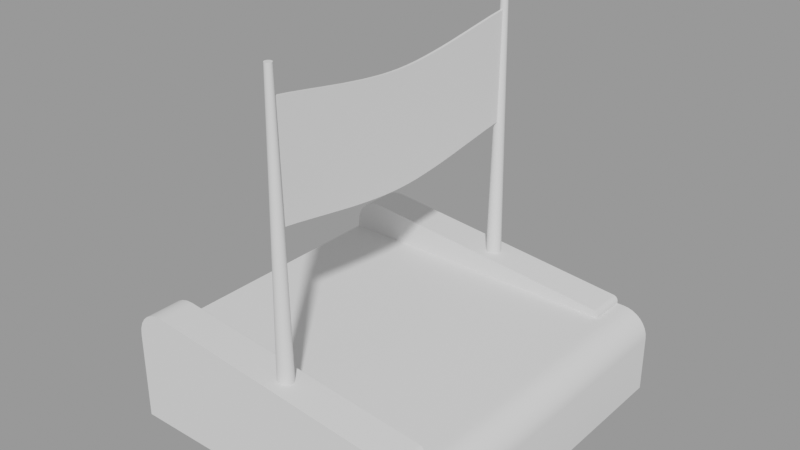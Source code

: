 # Source: Block_RB_Bridge.blend  (saved by Blender 3.0.42; exported with 4.5.12 LTS)
import bpy
from mathutils import Matrix  # noqa: F401  (used for matrix-valued properties, if any)

bpy.ops.wm.read_factory_settings(use_empty=True)
scene = bpy.context.scene
scene.name = 'Scene.001'

# ---- node groups
ng_auto_smooth = bpy.data.node_groups.new('Auto Smooth', 'GeometryNodeTree')
_s = ng_auto_smooth.interface.new_socket(name='Geometry', in_out='OUTPUT', socket_type='NodeSocketGeometry')
_s = ng_auto_smooth.interface.new_socket(name='Geometry', in_out='INPUT', socket_type='NodeSocketGeometry')
_s = ng_auto_smooth.interface.new_socket(name='Angle', in_out='INPUT', socket_type='NodeSocketFloat')
_s.subtype = 'ANGLE'
_s.min_value = 0.0
_s.max_value = 3.142
ng_auto_smooth.is_modifier = True
_N = ng_auto_smooth.nodes; _L = ng_auto_smooth.links
n0 = _N.new('NodeGroupOutput'); n0.name = 'Group Output'; n0.location = (480, -100)
n1 = _N.new('NodeGroupInput'); n1.name = 'Group Input'; n1.location = (-420, -300)
n2 = _N.new('NodeGroupInput'); n2.name = 'Group Input.001'; n2.location = (-60, -100)
n3 = _N.new('GeometryNodeSetShadeSmooth'); n3.name = 'Set Shade Smooth'; n3.location = (120, -100)
n3.domain = 'EDGE'
n4 = _N.new('GeometryNodeSetShadeSmooth'); n4.name = 'Set Shade Smooth.001'; n4.location = (300, -100)
n5 = _N.new('GeometryNodeInputMeshEdgeAngle'); n5.name = 'Edge Angle'; n5.location = (-420, -220)
n6 = _N.new('GeometryNodeInputEdgeSmooth'); n6.name = 'Is Edge Smooth'; n6.location = (-60, -160)
n7 = _N.new('GeometryNodeInputShadeSmooth'); n7.name = 'Is Face Smooth'; n7.location = (-240, -340)
n8 = _N.new('FunctionNodeBooleanMath'); n8.name = 'Boolean Math'; n8.location = (-60, -220)
n9 = _N.new('FunctionNodeCompare'); n9.name = 'Compare'; n9.location = (-240, -180)
n9.operation = 'LESS_EQUAL'
_L.new(n5.outputs[0], n9.inputs[0])
_L.new(n4.outputs[0], n0.inputs[0])
_L.new(n1.outputs[1], n9.inputs[1])
_L.new(n9.outputs[0], n8.inputs[0])
_L.new(n7.outputs[0], n8.inputs[1])
_L.new(n2.outputs[0], n3.inputs[0])
_L.new(n6.outputs[0], n3.inputs[1])
_L.new(n3.outputs[0], n4.inputs[0])
_L.new(n8.outputs[0], n3.inputs[2])
n0.is_active_output = True

# ---- meshes
me_cube_002 = bpy.data.meshes.new('Cube.002')
me_cube_002.from_pydata([(-2.0, -2.0, -0.5), (-2.0, -2.0, 0.5), (2.0, -2.0, -0.5), (-2.0, -1.561, -0.5), (-2.0, -1.561, 0.5), (2.0, -1.561, -0.5), (1.6, -2.0, -0.5), (1.6, -2.0, 0.5), (1.6, -1.561, 0.5), (1.6, -1.561, -0.5), (5.626e-08, -1.679, 0.681), (5.844e-08, -1.73, 4.052), (0.01808, -1.681, 0.681), (0.008066, -1.731, 4.052), (0.03546, -1.686, 0.681), (0.01582, -1.733, 4.052), (0.05148, -1.695, 0.681), (0.02297, -1.737, 4.052), (0.06552, -1.706, 0.681), (0.02924, -1.742, 4.052), (0.07705, -1.72, 0.681), (0.03438, -1.749, 4.052), (0.08561, -1.736, 0.681), (0.0382, -1.756, 4.052), (0.09089, -1.754, 0.681), (0.04055, -1.764, 4.052), (0.09267, -1.772, 0.681), (0.04135, -1.772, 4.052), (0.09089, -1.79, 0.681), (0.04055, -1.78, 4.052), (0.08561, -1.807, 0.681), (0.0382, -1.787, 4.052), (0.07705, -1.823, 0.681), (0.03438, -1.795, 4.052), (0.06552, -1.837, 0.681), (0.02924, -1.801, 4.052), (0.05148, -1.849, 0.681), (0.02297, -1.806, 4.052), (0.03546, -1.857, 0.681), (0.01582, -1.81, 4.052), (0.01808, -1.862, 0.681), (0.008066, -1.812, 4.052), (4.816e-08, -1.864, 0.681), (5.482e-08, -1.813, 4.052), (-0.01808, -1.862, 0.681), (-0.008066, -1.812, 4.052), (-0.03546, -1.857, 0.681), (-0.01582, -1.81, 4.052), (-0.05148, -1.849, 0.681), (-0.02297, -1.806, 4.052), (-0.06552, -1.837, 0.681), (-0.02924, -1.801, 4.052), (-0.07705, -1.823, 0.681), (-0.03438, -1.795, 4.052), (-0.08561, -1.807, 0.681), (-0.0382, -1.787, 4.052), (-0.09089, -1.79, 0.681), (-0.04055, -1.78, 4.052), (-0.09267, -1.772, 0.681), (-0.04135, -1.772, 4.052), (-0.09089, -1.754, 0.681), (-0.04055, -1.764, 4.052), (-0.08561, -1.736, 0.681), (-0.0382, -1.756, 4.052), (-0.07705, -1.72, 0.681), (-0.03438, -1.749, 4.052), (-0.06552, -1.706, 0.681), (-0.02924, -1.742, 4.052), (-0.05148, -1.695, 0.681), (-0.02297, -1.737, 4.052), (-0.03546, -1.686, 0.681), (-0.01582, -1.733, 4.052), (-0.01808, -1.681, 0.681), (-0.008066, -1.731, 4.052), (-2.0, 0.0, -0.5), (-2.0, 0.0, 0.5), (2.0, 0.0, -0.5), (1.6, 0.0, -0.5), (1.6, 0.0, 0.5), (-2.0, 2.0, -0.5), (-2.0, 2.0, 0.5), (2.0, 2.0, -0.5), (-2.0, 1.561, -0.5), (-2.0, 1.561, 0.5), (2.0, 1.561, -0.5), (1.6, 2.0, -0.5), (1.6, 2.0, 0.5), (1.6, 1.561, 0.5), (1.6, 1.561, -0.5), (5.626e-08, 1.679, 0.681), (5.844e-08, 1.73, 4.052), (0.01808, 1.681, 0.681), (0.008066, 1.731, 4.052), (0.03546, 1.686, 0.681), (0.01582, 1.733, 4.052), (0.05148, 1.695, 0.681), (0.02297, 1.737, 4.052), (0.06552, 1.706, 0.681), (0.02924, 1.742, 4.052), (0.07705, 1.72, 0.681), (0.03438, 1.749, 4.052), (0.08561, 1.736, 0.681), (0.0382, 1.756, 4.052), (0.09089, 1.754, 0.681), (0.04055, 1.764, 4.052), (0.09267, 1.772, 0.681), (0.04135, 1.772, 4.052), (0.09089, 1.79, 0.681), (0.04055, 1.78, 4.052), (0.08561, 1.807, 0.681), (0.0382, 1.787, 4.052), (0.07705, 1.823, 0.681), (0.03438, 1.795, 4.052), (0.06552, 1.837, 0.681), (0.02924, 1.801, 4.052), (0.05148, 1.849, 0.681), (0.02297, 1.806, 4.052), (0.03546, 1.857, 0.681), (0.01582, 1.81, 4.052), (0.01808, 1.862, 0.681), (0.008066, 1.812, 4.052), (4.816e-08, 1.864, 0.681), (5.482e-08, 1.813, 4.052), (-0.01808, 1.862, 0.681), (-0.008066, 1.812, 4.052), (-0.03546, 1.857, 0.681), (-0.01582, 1.81, 4.052), (-0.05148, 1.849, 0.681), (-0.02297, 1.806, 4.052), (-0.06552, 1.837, 0.681), (-0.02924, 1.801, 4.052), (-0.07705, 1.823, 0.681), (-0.03438, 1.795, 4.052), (-0.08561, 1.807, 0.681), (-0.0382, 1.787, 4.052), (-0.09089, 1.79, 0.681), (-0.04055, 1.78, 4.052), (-0.09267, 1.772, 0.681), (-0.04135, 1.772, 4.052), (-0.09089, 1.754, 0.681), (-0.04055, 1.764, 4.052), (-0.08561, 1.736, 0.681), (-0.0382, 1.756, 4.052), (-0.07705, 1.72, 0.681), (-0.03438, 1.749, 4.052), (-0.06552, 1.706, 0.681), (-0.02924, 1.742, 4.052), (-0.05148, 1.695, 0.681), (-0.02297, 1.737, 4.052), (-0.03546, 1.686, 0.681), (-0.01582, 1.733, 4.052), (-0.01808, 1.681, 0.681), (-0.008066, 1.731, 4.052), (2.0, -2.0, 0.1814), (1.681, -2.0, 0.5), (1.994, -2.0, 0.2436), (1.976, -2.0, 0.3033), (1.946, -2.0, 0.3584), (1.907, -2.0, 0.4067), (1.858, -2.0, 0.4463), (1.803, -2.0, 0.4758), (1.744, -2.0, 0.4939), (2.0, -1.561, 0.1814), (1.681, -1.561, 0.5), (1.994, -1.561, 0.2436), (1.976, -1.561, 0.3033), (1.946, -1.561, 0.3584), (1.907, -1.561, 0.4067), (1.858, -1.561, 0.4463), (1.803, -1.561, 0.4758), (1.744, -1.561, 0.4939), (2.0, 0.0, 0.1814), (1.681, 0.0, 0.5), (1.994, 0.0, 0.2436), (1.976, 0.0, 0.3033), (1.946, 0.0, 0.3584), (1.907, 0.0, 0.4067), (1.858, 0.0, 0.4463), (1.803, 0.0, 0.4758), (1.744, 0.0, 0.4939), (1.681, 2.0, 0.5), (2.0, 2.0, 0.1814), (1.744, 2.0, 0.4939), (1.803, 2.0, 0.4758), (1.858, 2.0, 0.4463), (1.907, 2.0, 0.4067), (1.946, 2.0, 0.3584), (1.976, 2.0, 0.3033), (1.994, 2.0, 0.2436), (1.681, 1.561, 0.5), (2.0, 1.561, 0.1814), (1.744, 1.561, 0.4939), (1.803, 1.561, 0.4758), (1.858, 1.561, 0.4463), (1.907, 1.561, 0.4067), (1.946, 1.561, 0.3584), (1.976, 1.561, 0.3033), (1.994, 1.561, 0.2436), (1.6, -2.0, 0.5251), (1.541, -2.0, 0.5905), (1.597, -2.0, 0.5438), (1.589, -2.0, 0.5612), (1.576, -2.0, 0.5757), (1.559, -2.0, 0.5858), (1.541, -1.561, 0.5905), (1.6, -1.561, 0.5251), (1.559, -1.561, 0.5858), (1.576, -1.561, 0.5757), (1.589, -1.561, 0.5612), (1.597, -1.561, 0.5438), (1.541, 2.0, 0.5905), (1.6, 2.0, 0.5251), (1.559, 2.0, 0.5858), (1.576, 2.0, 0.5757), (1.589, 2.0, 0.5612), (1.597, 2.0, 0.5438), (1.6, 1.561, 0.5251), (1.541, 1.561, 0.5905), (1.597, 1.561, 0.5438), (1.589, 1.561, 0.5612), (1.576, 1.561, 0.5757), (1.559, 1.561, 0.5858), (-1.627, -2.0, 0.9052), (-2.0, -2.0, 0.5673), (-1.71, -2.0, 0.904), (-1.789, -2.0, 0.8841), (-1.86, -2.0, 0.8465), (-1.919, -2.0, 0.793), (-1.963, -2.0, 0.7263), (-1.991, -2.0, 0.6498), (-2.0, -1.561, 0.5673), (-1.627, -1.561, 0.9052), (-1.991, -1.561, 0.6498), (-1.963, -1.561, 0.7263), (-1.919, -1.561, 0.793), (-1.86, -1.561, 0.8465), (-1.789, -1.561, 0.8841), (-1.71, -1.561, 0.904), (-2.0, 2.0, 0.5673), (-1.627, 2.0, 0.9052), (-1.991, 2.0, 0.6498), (-1.963, 2.0, 0.7263), (-1.919, 2.0, 0.793), (-1.86, 2.0, 0.8465), (-1.789, 2.0, 0.8841), (-1.71, 2.0, 0.904), (-1.627, 1.561, 0.9052), (-2.0, 1.561, 0.5673), (-1.71, 1.561, 0.904), (-1.789, 1.561, 0.8841), (-1.86, 1.561, 0.8465), (-1.919, 1.561, 0.793), (-1.963, 1.561, 0.7263), (-1.991, 1.561, 0.6498), (-0.01515, -1.807, 2.441), (-0.01515, -1.807, 3.737), (0.01515, -1.807, 2.44), (0.01515, -1.807, 3.737), (-0.01515, -0.1228, 2.222), (-0.01515, -0.2631, 2.229), (-0.01515, -0.4035, 2.241), (-0.01515, -0.5438, 2.256), (-0.01515, -0.6841, 2.274), (-0.01515, -0.8245, 2.294), (-0.01515, -0.9648, 2.315), (-0.01515, -1.105, 2.337), (-0.01515, -1.246, 2.36), (-0.01515, -1.386, 2.382), (-0.01515, -1.526, 2.404), (-0.01515, -1.667, 2.423), (-0.01515, -1.667, 3.72), (-0.01515, -1.526, 3.701), (-0.01515, -1.386, 3.679), (-0.01515, -1.246, 3.657), (-0.01515, -1.105, 3.634), (-0.01515, -0.9648, 3.612), (-0.01515, -0.8245, 3.59), (-0.01515, -0.6841, 3.571), (-0.01515, -0.5438, 3.553), (-0.01515, -0.4035, 3.538), (-0.01515, -0.2631, 3.526), (-0.01515, -0.1228, 3.519), (0.01515, -1.667, 2.423), (0.01515, -1.526, 2.404), (0.01515, -1.386, 2.382), (0.01515, -1.246, 2.36), (0.01515, -1.105, 2.337), (0.01515, -0.9648, 2.315), (0.01515, -0.8245, 2.293), (0.01515, -0.6841, 2.273), (0.01515, -0.5438, 2.256), (0.01515, -0.4035, 2.241), (0.01515, -0.2631, 2.229), (0.01515, -0.1228, 2.222), (0.01515, -0.1228, 3.519), (0.01515, -0.2631, 3.526), (0.01515, -0.4035, 3.538), (0.01515, -0.5438, 3.553), (0.01515, -0.6841, 3.57), (0.01515, -0.8245, 3.59), (0.01515, -0.9648, 3.612), (0.01515, -1.105, 3.634), (0.01515, -1.246, 3.657), (0.01515, -1.386, 3.679), (0.01515, -1.526, 3.701), (0.01515, -1.667, 3.72), (-0.01515, 0.0, 2.22), (-0.01515, 0.0, 3.517), (0.01515, 0.0, 2.22), (0.01515, 0.0, 3.517), (-0.01515, 1.807, 2.441), (-0.01515, 1.807, 3.737), (0.01515, 1.807, 2.44), (0.01515, 1.807, 3.737), (-0.01515, 0.1228, 2.222), (-0.01515, 0.2631, 2.229), (-0.01515, 0.4035, 2.241), (-0.01515, 0.5438, 2.256), (-0.01515, 0.6841, 2.274), (-0.01515, 0.8245, 2.294), (-0.01515, 0.9648, 2.315), (-0.01515, 1.105, 2.337), (-0.01515, 1.246, 2.36), (-0.01515, 1.386, 2.382), (-0.01515, 1.526, 2.404), (-0.01515, 1.667, 2.423), (-0.01515, 1.667, 3.72), (-0.01515, 1.526, 3.701), (-0.01515, 1.386, 3.679), (-0.01515, 1.246, 3.657), (-0.01515, 1.105, 3.634), (-0.01515, 0.9648, 3.612), (-0.01515, 0.8245, 3.59), (-0.01515, 0.6841, 3.571), (-0.01515, 0.5438, 3.553), (-0.01515, 0.4035, 3.538), (-0.01515, 0.2631, 3.526), (-0.01515, 0.1228, 3.519), (0.01515, 1.667, 2.423), (0.01515, 1.526, 2.404), (0.01515, 1.386, 2.382), (0.01515, 1.246, 2.36), (0.01515, 1.105, 2.337), (0.01515, 0.9648, 2.315), (0.01515, 0.8245, 2.293), (0.01515, 0.6841, 2.273), (0.01515, 0.5438, 2.256), (0.01515, 0.4035, 2.241), (0.01515, 0.2631, 2.229), (0.01515, 0.1228, 2.222), (0.01515, 0.1228, 3.519), (0.01515, 0.2631, 3.526), (0.01515, 0.4035, 3.538), (0.01515, 0.5438, 3.553), (0.01515, 0.6841, 3.57), (0.01515, 0.8245, 3.59), (0.01515, 0.9648, 3.612), (0.01515, 1.105, 3.634), (0.01515, 1.246, 3.657), (0.01515, 1.386, 3.679), (0.01515, 1.526, 3.701), (0.01515, 1.667, 3.72)], [], [(2, 153, 155, 156, 157, 158, 159, 160, 161, 154, 7, 6), (6, 7, 1, 0), (9, 5, 2, 6), (78, 75, 4, 8), (77, 76, 5, 9), (172, 189, 87, 78), (0, 1, 4, 3), (74, 77, 9, 3), (76, 171, 162, 5), (5, 162, 153, 2), (3, 9, 6, 0), (172, 78, 8, 163), (7, 8, 205, 198), (217, 210, 239, 246), (8, 4, 230, 232, 233, 234, 235, 236, 237, 231, 204, 206, 207, 208, 209, 205), (83, 247, 238, 80), (1, 7, 198, 200, 201, 202, 203, 199, 222, 224, 225, 226, 227, 228, 229, 223), (10, 11, 13, 12), (12, 13, 15, 14), (14, 15, 17, 16), (16, 17, 19, 18), (18, 19, 21, 20), (20, 21, 23, 22), (22, 23, 25, 24), (24, 25, 27, 26), (26, 27, 29, 28), (28, 29, 31, 30), (30, 31, 33, 32), (32, 33, 35, 34), (34, 35, 37, 36), (36, 37, 39, 38), (38, 39, 41, 40), (40, 41, 43, 42), (42, 43, 45, 44), (44, 45, 47, 46), (46, 47, 49, 48), (48, 49, 51, 50), (50, 51, 53, 52), (52, 53, 55, 54), (54, 55, 57, 56), (56, 57, 59, 58), (58, 59, 61, 60), (60, 61, 63, 62), (62, 63, 65, 64), (64, 65, 67, 66), (66, 67, 69, 68), (68, 69, 71, 70), (13, 11, 73, 71, 69, 67, 65, 63, 61, 59, 57, 55, 53, 51, 49, 47, 45, 43, 41, 39, 37, 35, 33, 31, 29, 27, 25, 23, 21, 19, 17, 15), (70, 71, 73, 72), (72, 73, 11, 10), (10, 12, 14, 16, 18, 20, 22, 24, 26, 28, 30, 32, 34, 36, 38, 40, 42, 44, 46, 48, 50, 52, 54, 56, 58, 60, 62, 64, 66, 68, 70, 72), (3, 4, 75, 74), (81, 85, 86, 180, 182, 183, 184, 185, 186, 187, 188, 181), (85, 79, 80, 86), (88, 85, 81, 84), (78, 87, 83, 75), (77, 88, 84, 76), (189, 180, 86, 87), (79, 82, 83, 80), (74, 82, 88, 77), (76, 84, 190, 171), (84, 81, 181, 190), (82, 79, 85, 88), (86, 211, 216, 87), (87, 216, 218, 219, 220, 221, 217, 246, 248, 249, 250, 251, 252, 253, 247, 83), (80, 238, 240, 241, 242, 243, 244, 245, 239, 210, 212, 213, 214, 215, 211, 86), (89, 91, 92, 90), (91, 93, 94, 92), (93, 95, 96, 94), (95, 97, 98, 96), (97, 99, 100, 98), (99, 101, 102, 100), (101, 103, 104, 102), (103, 105, 106, 104), (105, 107, 108, 106), (107, 109, 110, 108), (109, 111, 112, 110), (111, 113, 114, 112), (113, 115, 116, 114), (115, 117, 118, 116), (117, 119, 120, 118), (119, 121, 122, 120), (121, 123, 124, 122), (123, 125, 126, 124), (125, 127, 128, 126), (127, 129, 130, 128), (129, 131, 132, 130), (131, 133, 134, 132), (133, 135, 136, 134), (135, 137, 138, 136), (137, 139, 140, 138), (139, 141, 142, 140), (141, 143, 144, 142), (143, 145, 146, 144), (145, 147, 148, 146), (147, 149, 150, 148), (92, 94, 96, 98, 100, 102, 104, 106, 108, 110, 112, 114, 116, 118, 120, 122, 124, 126, 128, 130, 132, 134, 136, 138, 140, 142, 144, 146, 148, 150, 152, 90), (149, 151, 152, 150), (151, 89, 90, 152), (89, 151, 149, 147, 145, 143, 141, 139, 137, 135, 133, 131, 129, 127, 125, 123, 121, 119, 117, 115, 113, 111, 109, 107, 105, 103, 101, 99, 97, 95, 93, 91), (82, 74, 75, 83), (163, 154, 161, 170), (170, 161, 160, 169), (169, 160, 159, 168), (168, 159, 158, 167), (167, 158, 157, 166), (166, 157, 156, 165), (165, 156, 155, 164), (164, 155, 153, 162), (172, 163, 170, 179), (179, 170, 169, 178), (178, 169, 168, 177), (177, 168, 167, 176), (176, 167, 166, 175), (175, 166, 165, 174), (174, 165, 164, 173), (173, 164, 162, 171), (190, 181, 188, 197), (197, 188, 187, 196), (196, 187, 186, 195), (195, 186, 185, 194), (194, 185, 184, 193), (193, 184, 183, 192), (192, 183, 182, 191), (191, 182, 180, 189), (171, 190, 197, 173), (173, 197, 196, 174), (174, 196, 195, 175), (175, 195, 194, 176), (176, 194, 193, 177), (177, 193, 192, 178), (178, 192, 191, 179), (179, 191, 189, 172), (163, 8, 7, 154), (204, 199, 203, 206), (206, 203, 202, 207), (207, 202, 201, 208), (208, 201, 200, 209), (209, 200, 198, 205), (216, 211, 215, 218), (218, 215, 214, 219), (219, 214, 213, 220), (220, 213, 212, 221), (221, 212, 210, 217), (204, 231, 222, 199), (222, 231, 237, 224), (224, 237, 236, 225), (225, 236, 235, 226), (226, 235, 234, 227), (227, 234, 233, 228), (228, 233, 232, 229), (229, 232, 230, 223), (238, 247, 253, 240), (240, 253, 252, 241), (241, 252, 251, 242), (242, 251, 250, 243), (243, 250, 249, 244), (244, 249, 248, 245), (245, 248, 246, 239), (4, 1, 223, 230), (282, 305, 257, 256), (256, 257, 255, 254), (269, 282, 256, 254), (305, 270, 255, 257), (309, 307, 281, 294), (294, 281, 280, 295), (295, 280, 279, 296), (296, 279, 278, 297), (297, 278, 277, 298), (298, 277, 276, 299), (299, 276, 275, 300), (300, 275, 274, 301), (301, 274, 273, 302), (302, 273, 272, 303), (303, 272, 271, 304), (304, 271, 270, 305), (306, 308, 293, 258), (258, 293, 292, 259), (259, 292, 291, 260), (260, 291, 290, 261), (261, 290, 289, 262), (262, 289, 288, 263), (263, 288, 287, 264), (264, 287, 286, 265), (265, 286, 285, 266), (266, 285, 284, 267), (267, 284, 283, 268), (268, 283, 282, 269), (308, 309, 294, 293), (293, 294, 295, 292), (292, 295, 296, 291), (291, 296, 297, 290), (290, 297, 298, 289), (289, 298, 299, 288), (288, 299, 300, 287), (287, 300, 301, 286), (286, 301, 302, 285), (285, 302, 303, 284), (284, 303, 304, 283), (283, 304, 305, 282), (254, 255, 270, 269), (269, 270, 271, 268), (268, 271, 272, 267), (267, 272, 273, 266), (266, 273, 274, 265), (265, 274, 275, 264), (264, 275, 276, 263), (263, 276, 277, 262), (262, 277, 278, 261), (261, 278, 279, 260), (260, 279, 280, 259), (259, 280, 281, 258), (258, 281, 307, 306), (338, 312, 313, 361), (312, 310, 311, 313), (325, 310, 312, 338), (361, 313, 311, 326), (309, 350, 337, 307), (350, 351, 336, 337), (351, 352, 335, 336), (352, 353, 334, 335), (353, 354, 333, 334), (354, 355, 332, 333), (355, 356, 331, 332), (356, 357, 330, 331), (357, 358, 329, 330), (358, 359, 328, 329), (359, 360, 327, 328), (360, 361, 326, 327), (306, 314, 349, 308), (314, 315, 348, 349), (315, 316, 347, 348), (316, 317, 346, 347), (317, 318, 345, 346), (318, 319, 344, 345), (319, 320, 343, 344), (320, 321, 342, 343), (321, 322, 341, 342), (322, 323, 340, 341), (323, 324, 339, 340), (324, 325, 338, 339), (308, 349, 350, 309), (349, 348, 351, 350), (348, 347, 352, 351), (347, 346, 353, 352), (346, 345, 354, 353), (345, 344, 355, 354), (344, 343, 356, 355), (343, 342, 357, 356), (342, 341, 358, 357), (341, 340, 359, 358), (340, 339, 360, 359), (339, 338, 361, 360), (310, 325, 326, 311), (325, 324, 327, 326), (324, 323, 328, 327), (323, 322, 329, 328), (322, 321, 330, 329), (321, 320, 331, 330), (320, 319, 332, 331), (319, 318, 333, 332), (318, 317, 334, 333), (317, 316, 335, 334), (316, 315, 336, 335), (315, 314, 337, 336), (314, 306, 307, 337)])
me_cube_002.polygons.foreach_set('use_smooth', [1, 1, 1, 1, 1, 1, 1, 1, 1, 1, 1, 1, 1, 1, 1, 1, 1, 1, 1, 1, 1, 1, 1, 1, 1, 1, 1, 1, 1, 1, 1, 1, 1, 1, 1, 1, 1, 1, 1, 1, 1, 1, 1, 1, 1, 1, 1, 1, 1, 1, 1, 1, 1, 1, 1, 1, 1, 1, 1, 1, 1, 1, 1, 1, 1, 1, 1, 1, 1, 1, 1, 1, 1, 1, 1, 1, 1, 1, 1, 1, 1, 1, 1, 1, 1, 1, 1, 1, 1, 1, 1, 1, 1, 1, 1, 1, 1, 1, 1, 1, 1, 1, 1, 1, 1, 1, 1, 1, 1, 1, 1, 1, 1, 1, 1, 1, 1, 1, 1, 1, 1, 1, 1, 1, 1, 1, 1, 1, 1, 1, 1, 1, 1, 1, 1, 1, 1, 1, 1, 1, 1, 1, 1, 1, 1, 1, 1, 1, 1, 1, 1, 1, 1, 1, 1, 1, 1, 1, 1, 1, 0, 0, 0, 0, 0, 0, 0, 0, 0, 0, 0, 0, 0, 0, 0, 0, 0, 0, 0, 0, 0, 0, 0, 0, 0, 0, 0, 0, 0, 0, 0, 0, 0, 0, 0, 0, 0, 0, 0, 0, 0, 0, 0, 0, 0, 0, 0, 0, 0, 0, 0, 0, 0, 0, 0, 0, 0, 0, 0, 0, 0, 0, 0, 0, 0, 0, 0, 0, 0, 0, 0, 0, 0, 0, 0, 0, 0, 0, 0, 0, 0, 0, 0, 0, 0, 0, 0, 0, 0, 0, 0, 0, 0, 0, 0, 0, 0, 0, 0, 0, 0, 0, 0, 0, 0, 0])
_k = set([(0, 1), (0, 3), (0, 6), (1, 223), (2, 5), (2, 6), (2, 153), (3, 74), (4, 8), (4, 75), (4, 230), (5, 76), (7, 8), (7, 154), (7, 198), (8, 205), (10, 12), (10, 72), (11, 13), (11, 73), (12, 14), (13, 15), (14, 16), (15, 17), (16, 18), (17, 19), (18, 20), (19, 21), (20, 22), (21, 23), (22, 24), (23, 25), (24, 26), (25, 27), (26, 28), (27, 29), (28, 30), (29, 31), (30, 32), (31, 33), (32, 34), (33, 35), (34, 36), (35, 37), (36, 38), (37, 39), (38, 40), (39, 41), (40, 42), (41, 43), (42, 44), (43, 45), (44, 46), (45, 47), (46, 48), (47, 49), (48, 50), (49, 51), (50, 52), (51, 53), (52, 54), (53, 55), (54, 56), (55, 57), (56, 58), (57, 59), (58, 60), (59, 61), (60, 62), (61, 63), (62, 64), (63, 65), (64, 66), (65, 67), (66, 68), (67, 69), (68, 70), (69, 71), (70, 72), (71, 73), (74, 82), (75, 83), (76, 84), (79, 80), (79, 82), (79, 85), (80, 238), (81, 84), (81, 85), (81, 181), (83, 87), (83, 247), (86, 87), (86, 180), (86, 211), (87, 216), (89, 91), (89, 151), (90, 92), (90, 152), (91, 93), (92, 94), (93, 95), (94, 96), (95, 97), (96, 98), (97, 99), (98, 100), (99, 101), (100, 102), (101, 103), (102, 104), (103, 105), (104, 106), (105, 107), (106, 108), (107, 109), (108, 110), (109, 111), (110, 112), (111, 113), (112, 114), (113, 115), (114, 116), (115, 117), (116, 118), (117, 119), (118, 120), (119, 121), (120, 122), (121, 123), (122, 124), (123, 125), (124, 126), (125, 127), (126, 128), (127, 129), (128, 130), (129, 131), (130, 132), (131, 133), (132, 134), (133, 135), (134, 136), (135, 137), (136, 138), (137, 139), (138, 140), (139, 141), (140, 142), (141, 143), (142, 144), (143, 145), (144, 146), (145, 147), (146, 148), (147, 149), (148, 150), (149, 151), (150, 152), (153, 155), (154, 161), (155, 156), (156, 157), (157, 158), (158, 159), (159, 160), (160, 161), (180, 182), (181, 188), (182, 183), (183, 184), (184, 185), (185, 186), (186, 187), (187, 188), (198, 200), (199, 203), (199, 222), (200, 201), (201, 202), (202, 203), (204, 206), (204, 231), (205, 209), (206, 207), (207, 208), (208, 209), (210, 212), (210, 239), (211, 215), (212, 213), (213, 214), (214, 215), (216, 218), (217, 221), (217, 246), (218, 219), (219, 220), (220, 221), (222, 224), (223, 229), (224, 225), (225, 226), (226, 227), (227, 228), (228, 229), (230, 232), (231, 237), (232, 233), (233, 234), (234, 235), (235, 236), (236, 237), (238, 240), (239, 245), (240, 241), (241, 242), (242, 243), (243, 244), (244, 245), (246, 248), (247, 253), (248, 249), (249, 250), (250, 251), (251, 252), (252, 253)])
me_cube_002.attributes.new('sharp_edge', 'BOOLEAN', 'EDGE').data.foreach_set('value', [ (min(e.vertices), max(e.vertices)) in _k for e in me_cube_002.edges])
_uv = me_cube_002.uv_layers.new(name='UVMap')
_uv.uv.foreach_set('vector', [0.375, 0.75, 0.5454, 0.75, 0.5609, 0.7504, 0.5758, 0.7515, 0.5896, 0.7534, 0.6017, 0.7558, 0.6116, 0.7588, 0.6189, 0.7623, 0.6235, 0.766, 0.625, 0.7699, 0.625, 0.775, 0.375, 0.775, 0.375, 0.775, 0.625, 0.775, 0.625, 1.0, 0.375, 1.0, 0.35, 0.6667, 0.375, 0.6667, 0.375, 0.75, 0.35, 0.75, 0.65, 0.625, 0.875, 0.625, 0.875, 0.6667, 0.65, 0.6667, 0.35, 0.625, 0.375, 0.625, 0.375, 0.6667, 0.35, 0.6667, 0.6449, 0.625, 0.6449, 0.6667, 0.65, 0.6667, 0.65, 0.625, 0.375, 0.0, 0.625, 0.0, 0.625, 0.08333, 0.375, 0.08333, 0.125, 0.625, 0.35, 0.625, 0.35, 0.6667, 0.125, 0.6667, 0.375, 0.625, 0.5454, 0.625, 0.5454, 0.6667, 0.375, 0.6667, 0.375, 0.6667, 0.5454, 0.6667, 0.5454, 0.75, 0.375, 0.75, 0.125, 0.6667, 0.35, 0.6667, 0.35, 0.75, 0.125, 0.75, 0.6449, 0.625, 0.65, 0.625, 0.65, 0.6667, 0.6449, 0.6667, 0.65, 0.75, 0.65, 0.6667, 0.65, 0.6667, 0.65, 0.75, 0.6537, 0.6667, 0.6537, 0.75, 0.8517, 0.75, 0.8517, 0.6667, 0.65, 0.6667, 0.875, 0.6667, 0.875, 0.6667, 0.8744, 0.6667, 0.8727, 0.6667, 0.8699, 0.6667, 0.8662, 0.6667, 0.8618, 0.6667, 0.8569, 0.6667, 0.8517, 0.6667, 0.6537, 0.6667, 0.6525, 0.6667, 0.6515, 0.6667, 0.6502, 0.6667, 0.6501, 0.6667, 0.65, 0.6667, 0.625, 0.08333, 0.625, 0.08333, 0.625, 0.0, 0.625, 0.0, 0.625, 1.0, 0.625, 0.775, 0.625, 0.775, 0.625, 0.7752, 0.625, 0.7757, 0.625, 0.7765, 0.625, 0.7776, 0.625, 0.7787, 0.625, 0.9767, 0.625, 0.9819, 0.625, 0.9868, 0.625, 0.9912, 0.625, 0.9949, 0.625, 0.9977, 0.625, 0.9994, 0.625, 1.0, 1.0, 0.5, 1.0, 1.0, 0.9688, 1.0, 0.9688, 0.5, 0.9688, 0.5, 0.9688, 1.0, 0.9375, 1.0, 0.9375, 0.5, 0.9375, 0.5, 0.9375, 1.0, 0.9062, 1.0, 0.9062, 0.5, 0.9062, 0.5, 0.9062, 1.0, 0.875, 1.0, 0.875, 0.5, 0.875, 0.5, 0.875, 1.0, 0.8438, 1.0, 0.8438, 0.5, 0.8438, 0.5, 0.8438, 1.0, 0.8125, 1.0, 0.8125, 0.5, 0.8125, 0.5, 0.8125, 1.0, 0.7812, 1.0, 0.7812, 0.5, 0.7812, 0.5, 0.7812, 1.0, 0.75, 1.0, 0.75, 0.5, 0.75, 0.5, 0.75, 1.0, 0.7188, 1.0, 0.7188, 0.5, 0.7188, 0.5, 0.7188, 1.0, 0.6875, 1.0, 0.6875, 0.5, 0.6875, 0.5, 0.6875, 1.0, 0.6562, 1.0, 0.6562, 0.5, 0.6562, 0.5, 0.6562, 1.0, 0.625, 1.0, 0.625, 0.5, 0.625, 0.5, 0.625, 1.0, 0.5938, 1.0, 0.5938, 0.5, 0.5938, 0.5, 0.5938, 1.0, 0.5625, 1.0, 0.5625, 0.5, 0.5625, 0.5, 0.5625, 1.0, 0.5312, 1.0, 0.5312, 0.5, 0.5312, 0.5, 0.5312, 1.0, 0.5, 1.0, 0.5, 0.5, 0.5, 0.5, 0.5, 1.0, 0.4688, 1.0, 0.4688, 0.5, 0.4688, 0.5, 0.4688, 1.0, 0.4375, 1.0, 0.4375, 0.5, 0.4375, 0.5, 0.4375, 1.0, 0.4062, 1.0, 0.4062, 0.5, 0.4062, 0.5, 0.4062, 1.0, 0.375, 1.0, 0.375, 0.5, 0.375, 0.5, 0.375, 1.0, 0.3438, 1.0, 0.3438, 0.5, 0.3438, 0.5, 0.3438, 1.0, 0.3125, 1.0, 0.3125, 0.5, 0.3125, 0.5, 0.3125, 1.0, 0.2812, 1.0, 0.2812, 0.5, 0.2812, 0.5, 0.2812, 1.0, 0.25, 1.0, 0.25, 0.5, 0.25, 0.5, 0.25, 1.0, 0.2188, 1.0, 0.2188, 0.5, 0.2188, 0.5, 0.2188, 1.0, 0.1875, 1.0, 0.1875, 0.5, 0.1875, 0.5, 0.1875, 1.0, 0.1562, 1.0, 0.1562, 0.5, 0.1562, 0.5, 0.1562, 1.0, 0.125, 1.0, 0.125, 0.5, 0.125, 0.5, 0.125, 1.0, 0.09375, 1.0, 0.09375, 0.5, 0.09375, 0.5, 0.09375, 1.0, 0.0625, 1.0, 0.0625, 0.5, 0.2968, 0.4854, 0.25, 0.49, 0.2032, 0.4854, 0.1582, 0.4717, 0.1167, 0.4496, 0.08029, 0.4197, 0.05045, 0.3833, 0.02827, 0.3418, 0.01461, 0.2968, 0.01, 0.25, 0.01461, 0.2032, 0.02827, 0.1582, 0.05045, 0.1167, 0.08029, 0.08029, 0.1167, 0.05045, 0.1582, 0.02827, 0.2032, 0.01461, 0.25, 0.01, 0.2968, 0.01461, 0.3418, 0.02827, 0.3833, 0.05045, 0.4197, 0.08029, 0.4496, 0.1167, 0.4717, 0.1582, 0.4854, 0.2032, 0.49, 0.25, 0.4854, 0.2968, 0.4717, 0.3418, 0.4496, 0.3833, 0.4197, 0.4197, 0.3833, 0.4496, 0.3418, 0.4717, 0.0625, 0.5, 0.0625, 1.0, 0.03125, 1.0, 0.03125, 0.5, 0.03125, 0.5, 0.03125, 1.0, 0.0, 1.0, 0.0, 0.5, 0.75, 0.49, 0.7968, 0.4854, 0.8418, 0.4717, 0.8833, 0.4496, 0.9197, 0.4197, 0.9496, 0.3833, 0.9717, 0.3418, 0.9854, 0.2968, 0.99, 0.25, 0.9854, 0.2032, 0.9717, 0.1582, 0.9496, 0.1167, 0.9197, 0.08029, 0.8833, 0.05045, 0.8418, 0.02827, 0.7968, 0.01461, 0.75, 0.01, 0.7032, 0.01461, 0.6582, 0.02827, 0.6167, 0.05045, 0.5803, 0.08029, 0.5504, 0.1167, 0.5283, 0.1582, 0.5146, 0.2032, 0.51, 0.25, 0.5146, 0.2968, 0.5283, 0.3418, 0.5504, 0.3833, 0.5803, 0.4197, 0.6167, 0.4496, 0.6582, 0.4717, 0.7032, 0.4854, 0.375, 0.08333, 0.625, 0.08333, 0.625, 0.125, 0.375, 0.125, 0.375, 0.75, 0.375, 0.775, 0.625, 0.775, 0.625, 0.7699, 0.6235, 0.766, 0.6189, 0.7623, 0.6116, 0.7588, 0.6017, 0.7558, 0.5896, 0.7534, 0.5758, 0.7515, 0.5609, 0.7504, 0.5454, 0.75, 0.375, 0.775, 0.375, 1.0, 0.625, 1.0, 0.625, 0.775, 0.35, 0.6667, 0.35, 0.75, 0.375, 0.75, 0.375, 0.6667, 0.65, 0.625, 0.65, 0.6667, 0.875, 0.6667, 0.875, 0.625, 0.35, 0.625, 0.35, 0.6667, 0.375, 0.6667, 0.375, 0.625, 0.6449, 0.6667, 0.6449, 0.75, 0.65, 0.75, 0.65, 0.6667, 0.375, 0.0, 0.375, 0.08333, 0.625, 0.08333, 0.625, 0.0, 0.125, 0.625, 0.125, 0.6667, 0.35, 0.6667, 0.35, 0.625, 0.375, 0.625, 0.375, 0.6667, 0.5454, 0.6667, 0.5454, 0.625, 0.375, 0.6667, 0.375, 0.75, 0.5454, 0.75, 0.5454, 0.6667, 0.125, 0.6667, 0.125, 0.75, 0.35, 0.75, 0.35, 0.6667, 0.65, 0.75, 0.65, 0.75, 0.65, 0.6667, 0.65, 0.6667, 0.65, 0.6667, 0.65, 0.6667, 0.6501, 0.6667, 0.6502, 0.6667, 0.6515, 0.6667, 0.6525, 0.6667, 0.6537, 0.6667, 0.8517, 0.6667, 0.8569, 0.6667, 0.8618, 0.6667, 0.8662, 0.6667, 0.8699, 0.6667, 0.8727, 0.6667, 0.8744, 0.6667, 0.875, 0.6667, 0.875, 0.6667, 0.625, 1.0, 0.625, 1.0, 0.625, 0.9994, 0.625, 0.9977, 0.625, 0.9949, 0.625, 0.9912, 0.625, 0.9868, 0.625, 0.9819, 0.625, 0.9767, 0.625, 0.7787, 0.625, 0.7776, 0.625, 0.7765, 0.625, 0.7757, 0.625, 0.7752, 0.625, 0.775, 0.625, 0.775, 1.0, 0.5, 0.9688, 0.5, 0.9688, 1.0, 1.0, 1.0, 0.9688, 0.5, 0.9375, 0.5, 0.9375, 1.0, 0.9688, 1.0, 0.9375, 0.5, 0.9062, 0.5, 0.9062, 1.0, 0.9375, 1.0, 0.9062, 0.5, 0.875, 0.5, 0.875, 1.0, 0.9062, 1.0, 0.875, 0.5, 0.8438, 0.5, 0.8438, 1.0, 0.875, 1.0, 0.8438, 0.5, 0.8125, 0.5, 0.8125, 1.0, 0.8438, 1.0, 0.8125, 0.5, 0.7812, 0.5, 0.7812, 1.0, 0.8125, 1.0, 0.7812, 0.5, 0.75, 0.5, 0.75, 1.0, 0.7812, 1.0, 0.75, 0.5, 0.7188, 0.5, 0.7188, 1.0, 0.75, 1.0, 0.7188, 0.5, 0.6875, 0.5, 0.6875, 1.0, 0.7188, 1.0, 0.6875, 0.5, 0.6562, 0.5, 0.6562, 1.0, 0.6875, 1.0, 0.6562, 0.5, 0.625, 0.5, 0.625, 1.0, 0.6562, 1.0, 0.625, 0.5, 0.5938, 0.5, 0.5938, 1.0, 0.625, 1.0, 0.5938, 0.5, 0.5625, 0.5, 0.5625, 1.0, 0.5938, 1.0, 0.5625, 0.5, 0.5312, 0.5, 0.5312, 1.0, 0.5625, 1.0, 0.5312, 0.5, 0.5, 0.5, 0.5, 1.0, 0.5312, 1.0, 0.5, 0.5, 0.4688, 0.5, 0.4688, 1.0, 0.5, 1.0, 0.4688, 0.5, 0.4375, 0.5, 0.4375, 1.0, 0.4688, 1.0, 0.4375, 0.5, 0.4062, 0.5, 0.4062, 1.0, 0.4375, 1.0, 0.4062, 0.5, 0.375, 0.5, 0.375, 1.0, 0.4062, 1.0, 0.375, 0.5, 0.3438, 0.5, 0.3438, 1.0, 0.375, 1.0, 0.3438, 0.5, 0.3125, 0.5, 0.3125, 1.0, 0.3438, 1.0, 0.3125, 0.5, 0.2812, 0.5, 0.2812, 1.0, 0.3125, 1.0, 0.2812, 0.5, 0.25, 0.5, 0.25, 1.0, 0.2812, 1.0, 0.25, 0.5, 0.2188, 0.5, 0.2188, 1.0, 0.25, 1.0, 0.2188, 0.5, 0.1875, 0.5, 0.1875, 1.0, 0.2188, 1.0, 0.1875, 0.5, 0.1562, 0.5, 0.1562, 1.0, 0.1875, 1.0, 0.1562, 0.5, 0.125, 0.5, 0.125, 1.0, 0.1562, 1.0, 0.125, 0.5, 0.09375, 0.5, 0.09375, 1.0, 0.125, 1.0, 0.09375, 0.5, 0.0625, 0.5, 0.0625, 1.0, 0.09375, 1.0, 0.2968, 0.4854, 0.3418, 0.4717, 0.3833, 0.4496, 0.4197, 0.4197, 0.4496, 0.3833, 0.4717, 0.3418, 0.4854, 0.2968, 0.49, 0.25, 0.4854, 0.2032, 0.4717, 0.1582, 0.4496, 0.1167, 0.4197, 0.08029, 0.3833, 0.05045, 0.3418, 0.02827, 0.2968, 0.01461, 0.25, 0.01, 0.2032, 0.01461, 0.1582, 0.02827, 0.1167, 0.05045, 0.08029, 0.08029, 0.05045, 0.1167, 0.02827, 0.1582, 0.01461, 0.2032, 0.01, 0.25, 0.01461, 0.2968, 0.02827, 0.3418, 0.05045, 0.3833, 0.08029, 0.4197, 0.1167, 0.4496, 0.1582, 0.4717, 0.2032, 0.4854, 0.25, 0.49, 0.0625, 0.5, 0.03125, 0.5, 0.03125, 1.0, 0.0625, 1.0, 0.03125, 0.5, 0.0, 0.5, 0.0, 1.0, 0.03125, 1.0, 0.75, 0.49, 0.7032, 0.4854, 0.6582, 0.4717, 0.6167, 0.4496, 0.5803, 0.4197, 0.5504, 0.3833, 0.5283, 0.3418, 0.5146, 0.2968, 0.51, 0.25, 0.5146, 0.2032, 0.5283, 0.1582, 0.5504, 0.1167, 0.5803, 0.08029, 0.6167, 0.05045, 0.6582, 0.02827, 0.7032, 0.01461, 0.75, 0.01, 0.7968, 0.01461, 0.8418, 0.02827, 0.8833, 0.05045, 0.9197, 0.08029, 0.9496, 0.1167, 0.9717, 0.1582, 0.9854, 0.2032, 0.99, 0.25, 0.9854, 0.2968, 0.9717, 0.3418, 0.9496, 0.3833, 0.9197, 0.4197, 0.8833, 0.4496, 0.8418, 0.4717, 0.7968, 0.4854, 0.375, 0.08333, 0.375, 0.125, 0.625, 0.125, 0.625, 0.08333, 0.6449, 0.6667, 0.6449, 0.75, 0.641, 0.75, 0.641, 0.6667, 0.641, 0.6667, 0.641, 0.75, 0.6373, 0.75, 0.6373, 0.6667, 0.6373, 0.6667, 0.6373, 0.75, 0.6338, 0.75, 0.6338, 0.6667, 0.6338, 0.6667, 0.6338, 0.75, 0.625, 0.75, 0.625, 0.6667, 0.625, 0.6667, 0.625, 0.75, 0.5896, 0.75, 0.5896, 0.6667, 0.5896, 0.6667, 0.5896, 0.75, 0.5758, 0.75, 0.5758, 0.6667, 0.5758, 0.6667, 0.5758, 0.75, 0.5609, 0.75, 0.5609, 0.6667, 0.5609, 0.6667, 0.5609, 0.75, 0.5454, 0.75, 0.5454, 0.6667, 0.6449, 0.625, 0.6449, 0.6667, 0.641, 0.6667, 0.641, 0.625, 0.641, 0.625, 0.641, 0.6667, 0.6373, 0.6667, 0.6373, 0.625, 0.6373, 0.625, 0.6373, 0.6667, 0.6338, 0.6667, 0.6338, 0.625, 0.6338, 0.625, 0.6338, 0.6667, 0.625, 0.6667, 0.625, 0.625, 0.625, 0.625, 0.625, 0.6667, 0.5896, 0.6667, 0.5896, 0.625, 0.5896, 0.625, 0.5896, 0.6667, 0.5758, 0.6667, 0.5758, 0.625, 0.5758, 0.625, 0.5758, 0.6667, 0.5609, 0.6667, 0.5609, 0.625, 0.5609, 0.625, 0.5609, 0.6667, 0.5454, 0.6667, 0.5454, 0.625, 0.5454, 0.6667, 0.5454, 0.75, 0.5609, 0.75, 0.5609, 0.6667, 0.5609, 0.6667, 0.5609, 0.75, 0.5758, 0.75, 0.5758, 0.6667, 0.5758, 0.6667, 0.5758, 0.75, 0.5896, 0.75, 0.5896, 0.6667, 0.5896, 0.6667, 0.5896, 0.75, 0.625, 0.75, 0.625, 0.6667, 0.625, 0.6667, 0.625, 0.75, 0.6338, 0.75, 0.6338, 0.6667, 0.6338, 0.6667, 0.6338, 0.75, 0.6373, 0.75, 0.6373, 0.6667, 0.6373, 0.6667, 0.6373, 0.75, 0.641, 0.75, 0.641, 0.6667, 0.641, 0.6667, 0.641, 0.75, 0.6449, 0.75, 0.6449, 0.6667, 0.5454, 0.625, 0.5454, 0.6667, 0.5609, 0.6667, 0.5609, 0.625, 0.5609, 0.625, 0.5609, 0.6667, 0.5758, 0.6667, 0.5758, 0.625, 0.5758, 0.625, 0.5758, 0.6667, 0.5896, 0.6667, 0.5896, 0.625, 0.5896, 0.625, 0.5896, 0.6667, 0.625, 0.6667, 0.625, 0.625, 0.625, 0.625, 0.625, 0.6667, 0.6338, 0.6667, 0.6338, 0.625, 0.6338, 0.625, 0.6338, 0.6667, 0.6373, 0.6667, 0.6373, 0.625, 0.6373, 0.625, 0.6373, 0.6667, 0.641, 0.6667, 0.641, 0.625, 0.641, 0.625, 0.641, 0.6667, 0.6449, 0.6667, 0.6449, 0.625, 0.6449, 0.6667, 0.65, 0.6667, 0.65, 0.75, 0.6449, 0.75, 0.6537, 0.6667, 0.6537, 0.75, 0.6525, 0.75, 0.6525, 0.6667, 0.6525, 0.6667, 0.6525, 0.75, 0.6515, 0.75, 0.6515, 0.6667, 0.6515, 0.6667, 0.6515, 0.75, 0.65, 0.75, 0.6502, 0.6667, 0.6502, 0.6667, 0.65, 0.75, 0.65, 0.75, 0.6501, 0.6667, 0.6501, 0.6667, 0.65, 0.75, 0.65, 0.75, 0.65, 0.6667, 0.65, 0.6667, 0.65, 0.75, 0.65, 0.75, 0.6501, 0.6667, 0.6501, 0.6667, 0.65, 0.75, 0.65, 0.75, 0.6502, 0.6667, 0.6502, 0.6667, 0.65, 0.75, 0.6515, 0.75, 0.6515, 0.6667, 0.6515, 0.6667, 0.6515, 0.75, 0.6525, 0.75, 0.6525, 0.6667, 0.6525, 0.6667, 0.6525, 0.75, 0.6537, 0.75, 0.6537, 0.6667, 0.6537, 0.6667, 0.8517, 0.6667, 0.8517, 0.75, 0.6537, 0.75, 0.8517, 0.75, 0.8517, 0.6667, 0.8568, 0.6667, 0.8568, 0.75, 0.8568, 0.75, 0.8568, 0.6667, 0.8616, 0.6667, 0.8616, 0.75, 0.8616, 0.75, 0.8616, 0.6667, 0.8657, 0.6667, 0.8657, 0.75, 0.8657, 0.75, 0.8657, 0.6667, 0.875, 0.6667, 0.875, 0.75, 0.625, 0.0, 0.625, 0.08333, 0.625, 0.08333, 0.625, 0.0, 0.625, 0.0, 0.625, 0.08333, 0.625, 0.08333, 0.625, 0.0, 0.625, 0.0, 0.625, 0.08333, 0.625, 0.08333, 0.625, 0.0, 0.625, 0.0, 0.625, 0.08333, 0.625, 0.08333, 0.625, 0.0, 0.625, 0.0, 0.625, 0.08333, 0.625, 0.08333, 0.625, 0.0, 0.625, 0.0, 0.625, 0.08333, 0.625, 0.08333, 0.625, 0.0, 0.875, 0.75, 0.875, 0.6667, 0.8657, 0.6667, 0.8657, 0.75, 0.8657, 0.75, 0.8657, 0.6667, 0.8616, 0.6667, 0.8616, 0.75, 0.8616, 0.75, 0.8616, 0.6667, 0.8568, 0.6667, 0.8568, 0.75, 0.8568, 0.75, 0.8568, 0.6667, 0.8517, 0.6667, 0.8517, 0.75, 0.625, 0.08333, 0.625, 0.0, 0.625, 0.0, 0.625, 0.08333, 0.375, 0.7375, 0.625, 0.7375, 0.625, 0.75, 0.375, 0.75, 0.375, 0.75, 0.625, 0.75, 0.625, 1.0, 0.375, 1.0, 0.125, 0.7375, 0.375, 0.7375, 0.375, 0.75, 0.125, 0.75, 0.625, 0.7375, 0.875, 0.7375, 0.875, 0.75, 0.625, 0.75, 0.625, 0.5891, 0.875, 0.5891, 0.875, 0.6, 0.625, 0.6, 0.625, 0.6, 0.875, 0.6, 0.875, 0.6125, 0.625, 0.6125, 0.625, 0.6125, 0.875, 0.6125, 0.875, 0.625, 0.625, 0.625, 0.625, 0.625, 0.875, 0.625, 0.875, 0.6375, 0.625, 0.6375, 0.625, 0.6375, 0.875, 0.6375, 0.875, 0.65, 0.625, 0.65, 0.625, 0.65, 0.875, 0.65, 0.875, 0.6625, 0.625, 0.6625, 0.625, 0.6625, 0.875, 0.6625, 0.875, 0.675, 0.625, 0.675, 0.625, 0.675, 0.875, 0.675, 0.875, 0.6875, 0.625, 0.6875, 0.625, 0.6875, 0.875, 0.6875, 0.875, 0.7, 0.625, 0.7, 0.625, 0.7, 0.875, 0.7, 0.875, 0.7125, 0.625, 0.7125, 0.625, 0.7125, 0.875, 0.7125, 0.875, 0.725, 0.625, 0.725, 0.625, 0.725, 0.875, 0.725, 0.875, 0.7375, 0.625, 0.7375, 0.125, 0.5891, 0.375, 0.5891, 0.375, 0.6, 0.125, 0.6, 0.125, 0.6, 0.375, 0.6, 0.375, 0.6125, 0.125, 0.6125, 0.125, 0.6125, 0.375, 0.6125, 0.375, 0.625, 0.125, 0.625, 0.125, 0.625, 0.375, 0.625, 0.375, 0.6375, 0.125, 0.6375, 0.125, 0.6375, 0.375, 0.6375, 0.375, 0.65, 0.125, 0.65, 0.125, 0.65, 0.375, 0.65, 0.375, 0.6625, 0.125, 0.6625, 0.125, 0.6625, 0.375, 0.6625, 0.375, 0.675, 0.125, 0.675, 0.125, 0.675, 0.375, 0.675, 0.375, 0.6875, 0.125, 0.6875, 0.125, 0.6875, 0.375, 0.6875, 0.375, 0.7, 0.125, 0.7, 0.125, 0.7, 0.375, 0.7, 0.375, 0.7125, 0.125, 0.7125, 0.125, 0.7125, 0.375, 0.7125, 0.375, 0.725, 0.125, 0.725, 0.125, 0.725, 0.375, 0.725, 0.375, 0.7375, 0.125, 0.7375, 0.375, 0.5891, 0.625, 0.5891, 0.625, 0.6, 0.375, 0.6, 0.375, 0.6, 0.625, 0.6, 0.625, 0.6125, 0.375, 0.6125, 0.375, 0.6125, 0.625, 0.6125, 0.625, 0.625, 0.375, 0.625, 0.375, 0.625, 0.625, 0.625, 0.625, 0.6375, 0.375, 0.6375, 0.375, 0.6375, 0.625, 0.6375, 0.625, 0.65, 0.375, 0.65, 0.375, 0.65, 0.625, 0.65, 0.625, 0.6625, 0.375, 0.6625, 0.375, 0.6625, 0.625, 0.6625, 0.625, 0.675, 0.375, 0.675, 0.375, 0.675, 0.625, 0.675, 0.625, 0.6875, 0.375, 0.6875, 0.375, 0.6875, 0.625, 0.6875, 0.625, 0.7, 0.375, 0.7, 0.375, 0.7, 0.625, 0.7, 0.625, 0.7125, 0.375, 0.7125, 0.375, 0.7125, 0.625, 0.7125, 0.625, 0.725, 0.375, 0.725, 0.375, 0.725, 0.625, 0.725, 0.625, 0.7375, 0.375, 0.7375, 0.375, 0.0, 0.625, 0.0, 0.625, 0.0125, 0.375, 0.0125, 0.375, 0.0125, 0.625, 0.0125, 0.625, 0.025, 0.375, 0.025, 0.375, 0.025, 0.625, 0.025, 0.625, 0.0375, 0.375, 0.0375, 0.375, 0.0375, 0.625, 0.0375, 0.625, 0.05, 0.375, 0.05, 0.375, 0.05, 0.625, 0.05, 0.625, 0.0625, 0.375, 0.0625, 0.375, 0.0625, 0.625, 0.0625, 0.625, 0.075, 0.375, 0.075, 0.375, 0.075, 0.625, 0.075, 0.625, 0.0875, 0.375, 0.0875, 0.375, 0.0875, 0.625, 0.0875, 0.625, 0.1, 0.375, 0.1, 0.375, 0.1, 0.625, 0.1, 0.625, 0.1125, 0.375, 0.1125, 0.375, 0.1125, 0.625, 0.1125, 0.625, 0.125, 0.375, 0.125, 0.375, 0.125, 0.625, 0.125, 0.625, 0.1375, 0.375, 0.1375, 0.375, 0.1375, 0.625, 0.1375, 0.625, 0.15, 0.375, 0.15, 0.375, 0.15, 0.625, 0.15, 0.625, 0.1609, 0.375, 0.1609, 0.375, 0.7375, 0.375, 0.75, 0.625, 0.75, 0.625, 0.7375, 0.375, 0.75, 0.375, 1.0, 0.625, 1.0, 0.625, 0.75, 0.125, 0.7375, 0.125, 0.75, 0.375, 0.75, 0.375, 0.7375, 0.625, 0.7375, 0.625, 0.75, 0.875, 0.75, 0.875, 0.7375, 0.625, 0.5891, 0.625, 0.6, 0.875, 0.6, 0.875, 0.5891, 0.625, 0.6, 0.625, 0.6125, 0.875, 0.6125, 0.875, 0.6, 0.625, 0.6125, 0.625, 0.625, 0.875, 0.625, 0.875, 0.6125, 0.625, 0.625, 0.625, 0.6375, 0.875, 0.6375, 0.875, 0.625, 0.625, 0.6375, 0.625, 0.65, 0.875, 0.65, 0.875, 0.6375, 0.625, 0.65, 0.625, 0.6625, 0.875, 0.6625, 0.875, 0.65, 0.625, 0.6625, 0.625, 0.675, 0.875, 0.675, 0.875, 0.6625, 0.625, 0.675, 0.625, 0.6875, 0.875, 0.6875, 0.875, 0.675, 0.625, 0.6875, 0.625, 0.7, 0.875, 0.7, 0.875, 0.6875, 0.625, 0.7, 0.625, 0.7125, 0.875, 0.7125, 0.875, 0.7, 0.625, 0.7125, 0.625, 0.725, 0.875, 0.725, 0.875, 0.7125, 0.625, 0.725, 0.625, 0.7375, 0.875, 0.7375, 0.875, 0.725, 0.125, 0.5891, 0.125, 0.6, 0.375, 0.6, 0.375, 0.5891, 0.125, 0.6, 0.125, 0.6125, 0.375, 0.6125, 0.375, 0.6, 0.125, 0.6125, 0.125, 0.625, 0.375, 0.625, 0.375, 0.6125, 0.125, 0.625, 0.125, 0.6375, 0.375, 0.6375, 0.375, 0.625, 0.125, 0.6375, 0.125, 0.65, 0.375, 0.65, 0.375, 0.6375, 0.125, 0.65, 0.125, 0.6625, 0.375, 0.6625, 0.375, 0.65, 0.125, 0.6625, 0.125, 0.675, 0.375, 0.675, 0.375, 0.6625, 0.125, 0.675, 0.125, 0.6875, 0.375, 0.6875, 0.375, 0.675, 0.125, 0.6875, 0.125, 0.7, 0.375, 0.7, 0.375, 0.6875, 0.125, 0.7, 0.125, 0.7125, 0.375, 0.7125, 0.375, 0.7, 0.125, 0.7125, 0.125, 0.725, 0.375, 0.725, 0.375, 0.7125, 0.125, 0.725, 0.125, 0.7375, 0.375, 0.7375, 0.375, 0.725, 0.375, 0.5891, 0.375, 0.6, 0.625, 0.6, 0.625, 0.5891, 0.375, 0.6, 0.375, 0.6125, 0.625, 0.6125, 0.625, 0.6, 0.375, 0.6125, 0.375, 0.625, 0.625, 0.625, 0.625, 0.6125, 0.375, 0.625, 0.375, 0.6375, 0.625, 0.6375, 0.625, 0.625, 0.375, 0.6375, 0.375, 0.65, 0.625, 0.65, 0.625, 0.6375, 0.375, 0.65, 0.375, 0.6625, 0.625, 0.6625, 0.625, 0.65, 0.375, 0.6625, 0.375, 0.675, 0.625, 0.675, 0.625, 0.6625, 0.375, 0.675, 0.375, 0.6875, 0.625, 0.6875, 0.625, 0.675, 0.375, 0.6875, 0.375, 0.7, 0.625, 0.7, 0.625, 0.6875, 0.375, 0.7, 0.375, 0.7125, 0.625, 0.7125, 0.625, 0.7, 0.375, 0.7125, 0.375, 0.725, 0.625, 0.725, 0.625, 0.7125, 0.375, 0.725, 0.375, 0.7375, 0.625, 0.7375, 0.625, 0.725, 0.375, 0.0, 0.375, 0.0125, 0.625, 0.0125, 0.625, 0.0, 0.375, 0.0125, 0.375, 0.025, 0.625, 0.025, 0.625, 0.0125, 0.375, 0.025, 0.375, 0.0375, 0.625, 0.0375, 0.625, 0.025, 0.375, 0.0375, 0.375, 0.05, 0.625, 0.05, 0.625, 0.0375, 0.375, 0.05, 0.375, 0.0625, 0.625, 0.0625, 0.625, 0.05, 0.375, 0.0625, 0.375, 0.075, 0.625, 0.075, 0.625, 0.0625, 0.375, 0.075, 0.375, 0.0875, 0.625, 0.0875, 0.625, 0.075, 0.375, 0.0875, 0.375, 0.1, 0.625, 0.1, 0.625, 0.0875, 0.375, 0.1, 0.375, 0.1125, 0.625, 0.1125, 0.625, 0.1, 0.375, 0.1125, 0.375, 0.125, 0.625, 0.125, 0.625, 0.1125, 0.375, 0.125, 0.375, 0.1375, 0.625, 0.1375, 0.625, 0.125, 0.375, 0.1375, 0.375, 0.15, 0.625, 0.15, 0.625, 0.1375, 0.375, 0.15, 0.375, 0.1609, 0.625, 0.1609, 0.625, 0.15])
me_cube_002.use_remesh_fix_poles = True
me_cube_002.use_remesh_preserve_attributes = False
me_cube_002.update()

# ---- objects
ob_cube_001 = bpy.data.objects.new('Cube.001', me_cube_002)

# ---- transforms, parenting, visibility, modifiers, constraints
ob_cube_001.location = (0.0, 0.0, 0.0)
_m = ob_cube_001.modifiers.new('Auto Smooth', 'NODES')
_m.node_group = ng_auto_smooth
_gi = [s.identifier for s in ng_auto_smooth.interface.items_tree if s.item_type == 'SOCKET' and s.in_out == 'INPUT']
_m[_gi[1]] = 1.047  # Angle

# ---- collection membership
scene.collection.objects.link(ob_cube_001)

# ---- scene / render settings (as saved in the file)
scene.frame_start = 1; scene.frame_end = 250; scene.frame_set(1)
scene.render.engine = 'BLENDER_EEVEE_NEXT'
scene.render.image_settings.exr_codec = 'NONE'
scene.render.simplify_subdivision_render = 0
scene.render.simplify_child_particles_render = 0.0
scene.cycles.sampling_pattern = 'TABULATED_SOBOL'
scene.cycles.use_light_tree = False
scene.view_settings.view_transform = 'Filmic'
bpy.context.view_layer.update()

# ---- added for rendering (the .blend has no active camera and no usable light): camera, sun + grey world if the file has none
cam_auto = bpy.data.cameras.new('AutoCamera')
cam_auto.lens = 50.0
cam_auto.sensor_width = 36.0
cam_auto.clip_end = 1000.0
ob_auto_camera = bpy.data.objects.new('AutoCamera', cam_auto)
scene.collection.objects.link(ob_auto_camera)
ob_auto_camera.location = (6.71815, -8.06178, 7.15067)
ob_auto_camera.rotation_euler = (1.09748, -7.21219e-08, 0.694738)
scene.camera = ob_auto_camera
light_auto_sun = bpy.data.lights.new('AutoSun', 'SUN')
light_auto_sun.energy = 3.0
light_auto_sun.angle = 0.0523599
ob_auto_sun = bpy.data.objects.new('AutoSun', light_auto_sun)
scene.collection.objects.link(ob_auto_sun)
ob_auto_sun.rotation_euler = (0.872665, 0.174533, 0.523599)
if scene.world is None:
    world_auto = bpy.data.worlds.new('AutoWorld')
    world_auto.color = (0.3, 0.3, 0.3)
    scene.world = world_auto
bpy.context.view_layer.update()
